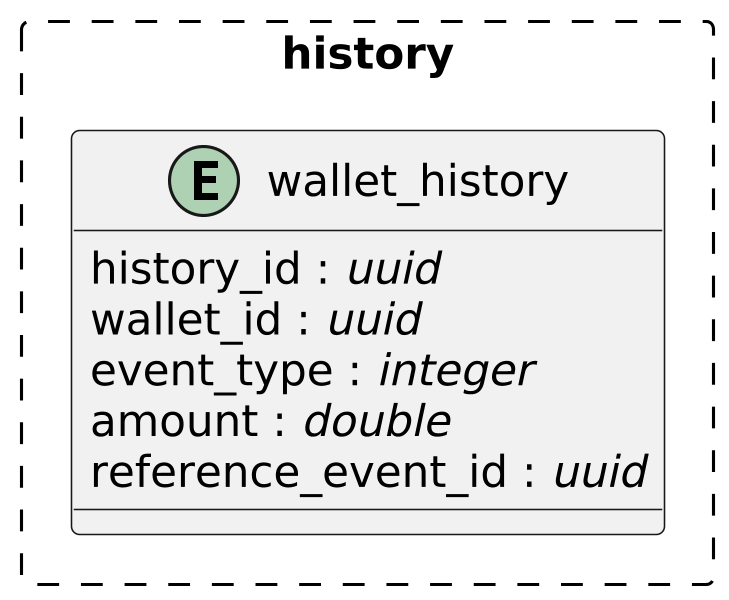

The diagram above was rendered by PlantUML. Its source (embedded in the PNG):
@startuml
skinparam linetype ortho
skinparam packageStyle rectangle
scale 850*600

package "history" #line.dashed{
entity wallet_history {
  history_id : //uuid//
  wallet_id : //uuid//
  event_type : //integer//
  amount : //double//
  reference_event_id : //uuid//
}
}
@enduml